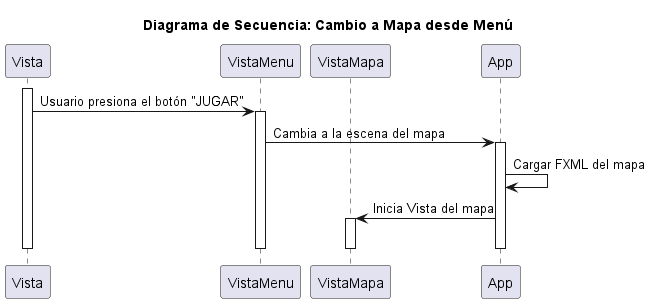

The diagram above was rendered by PlantUML. Its source (embedded in the PNG):
@startuml

title Diagrama de Secuencia: Cambio a Mapa desde Menú

participant Vista
participant VistaMenu
participant VistaMapa
participant App

activate Vista
Vista -> VistaMenu: Usuario presiona el botón "JUGAR"
activate VistaMenu
VistaMenu -> App: Cambia a la escena del mapa
activate App
App -> App: Cargar FXML del mapa
App -> VistaMapa: Inicia Vista del mapa
activate VistaMapa
deactivate App
deactivate VistaMapa
deactivate VistaMenu
deactivate Vista

@enduml